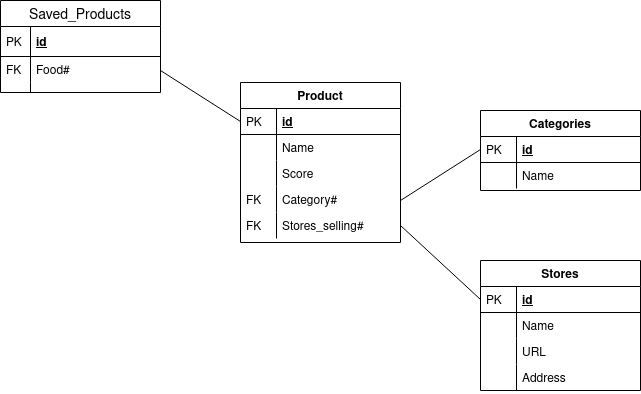

The diagram above was exported from draw.io. Its source (the exported page's mxGraphModel, read from the mxfile embedded in the PNG):
<mxGraphModel dx="1422" dy="806" grid="1" gridSize="10" guides="1" tooltips="1" connect="1" arrows="1" fold="1" page="1" pageScale="1" pageWidth="827" pageHeight="1169" math="0" shadow="0">
  <root>
    <mxCell id="WIyWlLk6GJQsqaUBKTNV-0" />
    <mxCell id="WIyWlLk6GJQsqaUBKTNV-1" parent="WIyWlLk6GJQsqaUBKTNV-0" />
    <mxCell id="zkfFHV4jXpPFQw0GAbJ--56" value="Categories" style="swimlane;fontStyle=1;childLayout=stackLayout;horizontal=1;startSize=26;horizontalStack=0;resizeParent=1;resizeLast=0;collapsible=1;marginBottom=0;rounded=0;shadow=0;strokeWidth=1;" parent="WIyWlLk6GJQsqaUBKTNV-1" vertex="1">
      <mxGeometry x="540" y="230" width="160" height="80" as="geometry">
        <mxRectangle x="260" y="80" width="160" height="26" as="alternateBounds" />
      </mxGeometry>
    </mxCell>
    <mxCell id="zkfFHV4jXpPFQw0GAbJ--57" value="id" style="shape=partialRectangle;top=0;left=0;right=0;bottom=1;align=left;verticalAlign=top;fillColor=none;spacingLeft=40;spacingRight=4;overflow=hidden;rotatable=0;points=[[0,0.5],[1,0.5]];portConstraint=eastwest;dropTarget=0;rounded=0;shadow=0;strokeWidth=1;fontStyle=5" parent="zkfFHV4jXpPFQw0GAbJ--56" vertex="1">
      <mxGeometry y="26" width="160" height="26" as="geometry" />
    </mxCell>
    <mxCell id="zkfFHV4jXpPFQw0GAbJ--58" value="PK" style="shape=partialRectangle;top=0;left=0;bottom=0;fillColor=none;align=left;verticalAlign=top;spacingLeft=4;spacingRight=4;overflow=hidden;rotatable=0;points=[];portConstraint=eastwest;part=1;" parent="zkfFHV4jXpPFQw0GAbJ--57" vertex="1" connectable="0">
      <mxGeometry width="36" height="26" as="geometry" />
    </mxCell>
    <mxCell id="zkfFHV4jXpPFQw0GAbJ--61" value="Name" style="shape=partialRectangle;top=0;left=0;right=0;bottom=0;align=left;verticalAlign=top;fillColor=none;spacingLeft=40;spacingRight=4;overflow=hidden;rotatable=0;points=[[0,0.5],[1,0.5]];portConstraint=eastwest;dropTarget=0;rounded=0;shadow=0;strokeWidth=1;" parent="zkfFHV4jXpPFQw0GAbJ--56" vertex="1">
      <mxGeometry y="52" width="160" height="26" as="geometry" />
    </mxCell>
    <mxCell id="zkfFHV4jXpPFQw0GAbJ--62" value="" style="shape=partialRectangle;top=0;left=0;bottom=0;fillColor=none;align=left;verticalAlign=top;spacingLeft=4;spacingRight=4;overflow=hidden;rotatable=0;points=[];portConstraint=eastwest;part=1;" parent="zkfFHV4jXpPFQw0GAbJ--61" vertex="1" connectable="0">
      <mxGeometry width="36" height="26" as="geometry" />
    </mxCell>
    <mxCell id="zkfFHV4jXpPFQw0GAbJ--64" value="Stores" style="swimlane;fontStyle=1;childLayout=stackLayout;horizontal=1;startSize=26;horizontalStack=0;resizeParent=1;resizeLast=0;collapsible=1;marginBottom=0;rounded=0;shadow=0;strokeWidth=1;" parent="WIyWlLk6GJQsqaUBKTNV-1" vertex="1">
      <mxGeometry x="540" y="380" width="160" height="130" as="geometry">
        <mxRectangle x="260" y="270" width="160" height="26" as="alternateBounds" />
      </mxGeometry>
    </mxCell>
    <mxCell id="zkfFHV4jXpPFQw0GAbJ--65" value="id" style="shape=partialRectangle;top=0;left=0;right=0;bottom=1;align=left;verticalAlign=top;fillColor=none;spacingLeft=40;spacingRight=4;overflow=hidden;rotatable=0;points=[[0,0.5],[1,0.5]];portConstraint=eastwest;dropTarget=0;rounded=0;shadow=0;strokeWidth=1;fontStyle=5" parent="zkfFHV4jXpPFQw0GAbJ--64" vertex="1">
      <mxGeometry y="26" width="160" height="26" as="geometry" />
    </mxCell>
    <mxCell id="zkfFHV4jXpPFQw0GAbJ--66" value="PK" style="shape=partialRectangle;top=0;left=0;bottom=0;fillColor=none;align=left;verticalAlign=top;spacingLeft=4;spacingRight=4;overflow=hidden;rotatable=0;points=[];portConstraint=eastwest;part=1;" parent="zkfFHV4jXpPFQw0GAbJ--65" vertex="1" connectable="0">
      <mxGeometry width="36" height="26" as="geometry" />
    </mxCell>
    <mxCell id="zkfFHV4jXpPFQw0GAbJ--69" value="Name" style="shape=partialRectangle;top=0;left=0;right=0;bottom=0;align=left;verticalAlign=top;fillColor=none;spacingLeft=40;spacingRight=4;overflow=hidden;rotatable=0;points=[[0,0.5],[1,0.5]];portConstraint=eastwest;dropTarget=0;rounded=0;shadow=0;strokeWidth=1;" parent="zkfFHV4jXpPFQw0GAbJ--64" vertex="1">
      <mxGeometry y="52" width="160" height="26" as="geometry" />
    </mxCell>
    <mxCell id="zkfFHV4jXpPFQw0GAbJ--70" value="" style="shape=partialRectangle;top=0;left=0;bottom=0;fillColor=none;align=left;verticalAlign=top;spacingLeft=4;spacingRight=4;overflow=hidden;rotatable=0;points=[];portConstraint=eastwest;part=1;" parent="zkfFHV4jXpPFQw0GAbJ--69" vertex="1" connectable="0">
      <mxGeometry width="36" height="26" as="geometry" />
    </mxCell>
    <mxCell id="Riz-wZ7g7aC636nlbmTu-38" value="URL" style="shape=partialRectangle;top=0;left=0;right=0;bottom=0;align=left;verticalAlign=top;fillColor=none;spacingLeft=40;spacingRight=4;overflow=hidden;rotatable=0;points=[[0,0.5],[1,0.5]];portConstraint=eastwest;dropTarget=0;rounded=0;shadow=0;strokeWidth=1;" vertex="1" parent="zkfFHV4jXpPFQw0GAbJ--64">
      <mxGeometry y="78" width="160" height="26" as="geometry" />
    </mxCell>
    <mxCell id="Riz-wZ7g7aC636nlbmTu-39" value="" style="shape=partialRectangle;top=0;left=0;bottom=0;fillColor=none;align=left;verticalAlign=top;spacingLeft=4;spacingRight=4;overflow=hidden;rotatable=0;points=[];portConstraint=eastwest;part=1;" vertex="1" connectable="0" parent="Riz-wZ7g7aC636nlbmTu-38">
      <mxGeometry width="36" height="26" as="geometry" />
    </mxCell>
    <mxCell id="Riz-wZ7g7aC636nlbmTu-40" value="Address" style="shape=partialRectangle;top=0;left=0;right=0;bottom=0;align=left;verticalAlign=top;fillColor=none;spacingLeft=40;spacingRight=4;overflow=hidden;rotatable=0;points=[[0,0.5],[1,0.5]];portConstraint=eastwest;dropTarget=0;rounded=0;shadow=0;strokeWidth=1;" vertex="1" parent="zkfFHV4jXpPFQw0GAbJ--64">
      <mxGeometry y="104" width="160" height="26" as="geometry" />
    </mxCell>
    <mxCell id="Riz-wZ7g7aC636nlbmTu-41" value="" style="shape=partialRectangle;top=0;left=0;bottom=0;fillColor=none;align=left;verticalAlign=top;spacingLeft=4;spacingRight=4;overflow=hidden;rotatable=0;points=[];portConstraint=eastwest;part=1;" vertex="1" connectable="0" parent="Riz-wZ7g7aC636nlbmTu-40">
      <mxGeometry width="36" height="26" as="geometry" />
    </mxCell>
    <mxCell id="zkfFHV4jXpPFQw0GAbJ--51" value="Product" style="swimlane;fontStyle=1;childLayout=stackLayout;horizontal=1;startSize=26;horizontalStack=0;resizeParent=1;resizeLast=0;collapsible=1;marginBottom=0;rounded=0;shadow=0;strokeWidth=1;" parent="WIyWlLk6GJQsqaUBKTNV-1" vertex="1">
      <mxGeometry x="300" y="202" width="160" height="160" as="geometry">
        <mxRectangle x="110" y="120" width="160" height="26" as="alternateBounds" />
      </mxGeometry>
    </mxCell>
    <mxCell id="zkfFHV4jXpPFQw0GAbJ--52" value="id" style="shape=partialRectangle;top=0;left=0;right=0;bottom=1;align=left;verticalAlign=top;fillColor=none;spacingLeft=40;spacingRight=4;overflow=hidden;rotatable=0;points=[[0,0.5],[1,0.5]];portConstraint=eastwest;dropTarget=0;rounded=0;shadow=0;strokeWidth=1;fontStyle=5" parent="zkfFHV4jXpPFQw0GAbJ--51" vertex="1">
      <mxGeometry y="26" width="160" height="26" as="geometry" />
    </mxCell>
    <mxCell id="zkfFHV4jXpPFQw0GAbJ--53" value="PK" style="shape=partialRectangle;top=0;left=0;bottom=0;fillColor=none;align=left;verticalAlign=top;spacingLeft=4;spacingRight=4;overflow=hidden;rotatable=0;points=[];portConstraint=eastwest;part=1;" parent="zkfFHV4jXpPFQw0GAbJ--52" vertex="1" connectable="0">
      <mxGeometry width="36" height="26" as="geometry" />
    </mxCell>
    <mxCell id="zkfFHV4jXpPFQw0GAbJ--54" value="Name" style="shape=partialRectangle;top=0;left=0;right=0;bottom=0;align=left;verticalAlign=top;fillColor=none;spacingLeft=40;spacingRight=4;overflow=hidden;rotatable=0;points=[[0,0.5],[1,0.5]];portConstraint=eastwest;dropTarget=0;rounded=0;shadow=0;strokeWidth=1;" parent="zkfFHV4jXpPFQw0GAbJ--51" vertex="1">
      <mxGeometry y="52" width="160" height="26" as="geometry" />
    </mxCell>
    <mxCell id="zkfFHV4jXpPFQw0GAbJ--55" value="" style="shape=partialRectangle;top=0;left=0;bottom=0;fillColor=none;align=left;verticalAlign=top;spacingLeft=4;spacingRight=4;overflow=hidden;rotatable=0;points=[];portConstraint=eastwest;part=1;" parent="zkfFHV4jXpPFQw0GAbJ--54" vertex="1" connectable="0">
      <mxGeometry width="36" height="26" as="geometry" />
    </mxCell>
    <mxCell id="Riz-wZ7g7aC636nlbmTu-29" value="Score" style="shape=partialRectangle;top=0;left=0;right=0;bottom=0;align=left;verticalAlign=top;fillColor=none;spacingLeft=40;spacingRight=4;overflow=hidden;rotatable=0;points=[[0,0.5],[1,0.5]];portConstraint=eastwest;dropTarget=0;rounded=0;shadow=0;strokeWidth=1;" vertex="1" parent="zkfFHV4jXpPFQw0GAbJ--51">
      <mxGeometry y="78" width="160" height="26" as="geometry" />
    </mxCell>
    <mxCell id="Riz-wZ7g7aC636nlbmTu-30" value="" style="shape=partialRectangle;top=0;left=0;bottom=0;fillColor=none;align=left;verticalAlign=top;spacingLeft=4;spacingRight=4;overflow=hidden;rotatable=0;points=[];portConstraint=eastwest;part=1;" vertex="1" connectable="0" parent="Riz-wZ7g7aC636nlbmTu-29">
      <mxGeometry width="36" height="26" as="geometry" />
    </mxCell>
    <mxCell id="Riz-wZ7g7aC636nlbmTu-27" value="Category#" style="shape=partialRectangle;top=0;left=0;right=0;bottom=0;align=left;verticalAlign=top;fillColor=none;spacingLeft=40;spacingRight=4;overflow=hidden;rotatable=0;points=[[0,0.5],[1,0.5]];portConstraint=eastwest;dropTarget=0;rounded=0;shadow=0;strokeWidth=1;" vertex="1" parent="zkfFHV4jXpPFQw0GAbJ--51">
      <mxGeometry y="104" width="160" height="26" as="geometry" />
    </mxCell>
    <mxCell id="Riz-wZ7g7aC636nlbmTu-28" value="FK" style="shape=partialRectangle;top=0;left=0;bottom=0;fillColor=none;align=left;verticalAlign=top;spacingLeft=4;spacingRight=4;overflow=hidden;rotatable=0;points=[];portConstraint=eastwest;part=1;" vertex="1" connectable="0" parent="Riz-wZ7g7aC636nlbmTu-27">
      <mxGeometry width="36" height="26" as="geometry" />
    </mxCell>
    <mxCell id="Riz-wZ7g7aC636nlbmTu-36" value="" style="endArrow=none;html=1;rounded=0;entryX=0;entryY=0.5;entryDx=0;entryDy=0;" edge="1" parent="zkfFHV4jXpPFQw0GAbJ--51" target="zkfFHV4jXpPFQw0GAbJ--57">
      <mxGeometry relative="1" as="geometry">
        <mxPoint x="160" y="118" as="sourcePoint" />
        <mxPoint x="320" y="118" as="targetPoint" />
      </mxGeometry>
    </mxCell>
    <mxCell id="Riz-wZ7g7aC636nlbmTu-31" value="Stores_selling#" style="shape=partialRectangle;top=0;left=0;right=0;bottom=0;align=left;verticalAlign=top;fillColor=none;spacingLeft=40;spacingRight=4;overflow=hidden;rotatable=0;points=[[0,0.5],[1,0.5]];portConstraint=eastwest;dropTarget=0;rounded=0;shadow=0;strokeWidth=1;" vertex="1" parent="zkfFHV4jXpPFQw0GAbJ--51">
      <mxGeometry y="130" width="160" height="26" as="geometry" />
    </mxCell>
    <mxCell id="Riz-wZ7g7aC636nlbmTu-32" value="FK" style="shape=partialRectangle;top=0;left=0;bottom=0;fillColor=none;align=left;verticalAlign=top;spacingLeft=4;spacingRight=4;overflow=hidden;rotatable=0;points=[];portConstraint=eastwest;part=1;" vertex="1" connectable="0" parent="Riz-wZ7g7aC636nlbmTu-31">
      <mxGeometry width="36" height="26" as="geometry" />
    </mxCell>
    <mxCell id="Riz-wZ7g7aC636nlbmTu-12" value="Saved_Products" style="swimlane;fontStyle=0;childLayout=stackLayout;horizontal=1;startSize=26;horizontalStack=0;resizeParent=1;resizeParentMax=0;resizeLast=0;collapsible=1;marginBottom=0;align=center;fontSize=14;" vertex="1" parent="WIyWlLk6GJQsqaUBKTNV-1">
      <mxGeometry x="60" y="120" width="160" height="92" as="geometry" />
    </mxCell>
    <mxCell id="Riz-wZ7g7aC636nlbmTu-13" value="id" style="shape=partialRectangle;top=0;left=0;right=0;bottom=1;align=left;verticalAlign=middle;fillColor=none;spacingLeft=34;spacingRight=4;overflow=hidden;rotatable=0;points=[[0,0.5],[1,0.5]];portConstraint=eastwest;dropTarget=0;fontStyle=5;fontSize=12;" vertex="1" parent="Riz-wZ7g7aC636nlbmTu-12">
      <mxGeometry y="26" width="160" height="30" as="geometry" />
    </mxCell>
    <mxCell id="Riz-wZ7g7aC636nlbmTu-14" value="PK" style="shape=partialRectangle;top=0;left=0;bottom=0;fillColor=none;align=left;verticalAlign=middle;spacingLeft=4;spacingRight=4;overflow=hidden;rotatable=0;points=[];portConstraint=eastwest;part=1;fontSize=12;" vertex="1" connectable="0" parent="Riz-wZ7g7aC636nlbmTu-13">
      <mxGeometry width="30" height="30" as="geometry" />
    </mxCell>
    <mxCell id="Riz-wZ7g7aC636nlbmTu-15" value="Food#" style="shape=partialRectangle;top=0;left=0;right=0;bottom=0;align=left;verticalAlign=top;fillColor=none;spacingLeft=34;spacingRight=4;overflow=hidden;rotatable=0;points=[[0,0.5],[1,0.5]];portConstraint=eastwest;dropTarget=0;fontSize=12;" vertex="1" parent="Riz-wZ7g7aC636nlbmTu-12">
      <mxGeometry y="56" width="160" height="26" as="geometry" />
    </mxCell>
    <mxCell id="Riz-wZ7g7aC636nlbmTu-16" value="FK" style="shape=partialRectangle;top=0;left=0;bottom=0;fillColor=none;align=left;verticalAlign=top;spacingLeft=4;spacingRight=4;overflow=hidden;rotatable=0;points=[];portConstraint=eastwest;part=1;fontSize=12;" vertex="1" connectable="0" parent="Riz-wZ7g7aC636nlbmTu-15">
      <mxGeometry width="30" height="26" as="geometry" />
    </mxCell>
    <mxCell id="Riz-wZ7g7aC636nlbmTu-21" value="" style="shape=partialRectangle;top=0;left=0;right=0;bottom=0;align=left;verticalAlign=top;fillColor=none;spacingLeft=34;spacingRight=4;overflow=hidden;rotatable=0;points=[[0,0.5],[1,0.5]];portConstraint=eastwest;dropTarget=0;fontSize=12;" vertex="1" parent="Riz-wZ7g7aC636nlbmTu-12">
      <mxGeometry y="82" width="160" height="10" as="geometry" />
    </mxCell>
    <mxCell id="Riz-wZ7g7aC636nlbmTu-22" value="" style="shape=partialRectangle;top=0;left=0;bottom=0;fillColor=none;align=left;verticalAlign=top;spacingLeft=4;spacingRight=4;overflow=hidden;rotatable=0;points=[];portConstraint=eastwest;part=1;fontSize=12;" vertex="1" connectable="0" parent="Riz-wZ7g7aC636nlbmTu-21">
      <mxGeometry width="30" height="10" as="geometry" />
    </mxCell>
    <mxCell id="Riz-wZ7g7aC636nlbmTu-33" value="" style="endArrow=none;html=1;rounded=0;entryX=0;entryY=0.5;entryDx=0;entryDy=0;" edge="1" parent="WIyWlLk6GJQsqaUBKTNV-1" target="zkfFHV4jXpPFQw0GAbJ--52">
      <mxGeometry relative="1" as="geometry">
        <mxPoint x="220" y="190" as="sourcePoint" />
        <mxPoint x="380" y="190" as="targetPoint" />
      </mxGeometry>
    </mxCell>
    <mxCell id="Riz-wZ7g7aC636nlbmTu-37" value="" style="endArrow=none;html=1;rounded=0;exitX=1;exitY=0.5;exitDx=0;exitDy=0;entryX=0;entryY=0.5;entryDx=0;entryDy=0;" edge="1" parent="WIyWlLk6GJQsqaUBKTNV-1" source="Riz-wZ7g7aC636nlbmTu-31" target="zkfFHV4jXpPFQw0GAbJ--65">
      <mxGeometry relative="1" as="geometry">
        <mxPoint x="250" y="150" as="sourcePoint" />
        <mxPoint x="410" y="150" as="targetPoint" />
      </mxGeometry>
    </mxCell>
  </root>
</mxGraphModel>